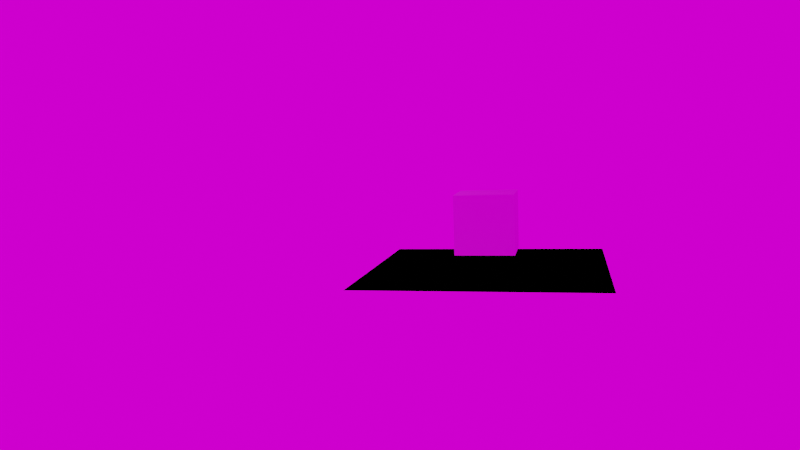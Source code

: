 # Source: 4_hdri.blend  (saved by Blender 3.3.6; exported with 4.5.12 LTS)
import bpy
from mathutils import Matrix  # noqa: F401  (used for matrix-valued properties, if any)

bpy.ops.wm.read_factory_settings(use_empty=True)
scene = bpy.context.scene
scene.name = 'Scene'

# ---- collections
col_foreground = bpy.data.collections.new('foreground'); scene.collection.children.link(col_foreground)
col_background = bpy.data.collections.new('background'); scene.collection.children.link(col_background)

# ---- images (referenced by path relative to the original .blend; pixels are not part of the script)
import os
ASSET_DIR = os.environ.get("B2B_ASSET_DIR", "")  # directory of the original .blend (textures are referenced by path, not embedded)
HERE = os.path.dirname(os.path.abspath(__file__))  # packed textures are extracted next to this script under _unpacked/

def load_image(name, relpath, width, height, colorspace="sRGB"):
    """Load a texture the original file referenced (path relative to the .blend, or extracted next to this script)."""
    p = next((c for c in (os.path.join(HERE, relpath), os.path.join(ASSET_DIR, relpath)) if relpath and os.path.exists(c)), "")
    if p:
        img = bpy.data.images.load(p, check_existing=True)
        img.name = name
    else:  # same state as the original file: an image datablock whose file is absent (Cycles renders it pink)
        img = bpy.data.images.new(name, width, height)
        img.source = "FILE"
        img.filepath = "//" + (relpath or name)
    img.colorspace_settings.name = colorspace
    return img
img_texturescom_hdrpanorama014_header_jpg = load_image('TexturesCom_HDRPanorama014_header.jpg', 'hdri/TexturesCom_HDRPanorama014_header.jpg', 1024, 1024, 'sRGB')

# ---- world
world_world = bpy.data.worlds.new('World'); scene.world = world_world
world_world.use_nodes = True; world_world.node_tree.nodes.clear()
_N = world_world.node_tree.nodes; _L = world_world.node_tree.links
n0 = _N.new('ShaderNodeOutputWorld'); n0.name = 'World Output'; n0.location = (300, 300)
n1 = _N.new('ShaderNodeBackground'); n1.name = 'Background'; n1.location = (10, 300)
n2 = _N.new('ShaderNodeTexEnvironment'); n2.name = 'Environment Texture'; n2.location = (-280, 275)
n2.image = img_texturescom_hdrpanorama014_header_jpg
_L.new(n1.outputs[0], n0.inputs[0])
_L.new(n2.outputs[0], n1.inputs[0])
n0.is_active_output = True
world_world.color = (0.05088, 0.05088, 0.05088)
world_world.use_sun_shadow = False
world_world.sun_shadow_jitter_overblur = 0.0
world_world.light_settings.ao_factor = 0.05
world_world.light_settings.distance = 1.0

# ---- cameras
cam_camera = bpy.data.cameras.new('Camera')
cam_camera.clip_end = 100.0
cam_camera.lens = 43.27
cam_camera.sensor_width = 46.7
cam_camera.ortho_scale = 7.314
cam_camera.display_size = 0.2
cam_camera.show_background_images = True

# ---- lights
light_light = bpy.data.lights.new('Light', 'POINT')
light_light.transmission_factor = 0.0
light_light.shadow_soft_size = 0.25
light_light.shadow_maximum_resolution = 0.006
light_light.use_absolute_resolution = True

# ---- meshes
me_cube = bpy.data.meshes.new('Cube')
me_cube.from_pydata([(-1.0, -1.0, -1.0), (1.0, -1.0, -1.0), (1.0, 1.0, -1.0), (-1.0, 1.0, -1.0), (-1.0, -1.0, 1.0), (1.0, -1.0, 1.0), (1.0, 1.0, 1.0), (-1.0, 1.0, 1.0)], [], [(0, 1, 2, 3), (4, 7, 6, 5), (0, 4, 5, 1), (1, 5, 6, 2), (2, 6, 7, 3), (3, 7, 4, 0)])
me_cube.update()
me_ground = bpy.data.meshes.new('Ground')
me_ground.from_pydata([(-4.0, -4.0, 0.0), (4.0, -4.0, 0.0), (4.0, 4.0, 0.0), (-4.0, 4.0, 0.0)], [], [(0, 1, 2, 3)])
me_ground.update()

# ---- objects
ob_camera = bpy.data.objects.new('Camera', cam_camera)
ob_light = bpy.data.objects.new('Light', light_light)
ob_cube = bpy.data.objects.new('Cube', me_cube)
ob_ground = bpy.data.objects.new('Ground', me_ground)

# ---- transforms, parenting, visibility, modifiers, constraints
ob_camera.location = (-2.631, 25.16, 4.667)
ob_camera.rotation_euler = (1.448, 0.03618, 3.359)
ob_camera.scale = (4.388, 4.388, 4.388)
ob_camera.lock_rotations_4d = False
ob_camera.empty_display_type = 'ARROWS'
ob_camera.color = (0.0, 0.0, 0.0, 0.0)
ob_camera.display_type = 'WIRE'
ob_camera.lineart.crease_threshold = 0.0
_c = ob_camera.constraints.new('CAMERA_SOLVER'); _c.name = 'Camera Solver'
ob_light.location = (4.076, 1.005, 5.904)
ob_cube.location = (0.0, 0.0, 1.572)
ob_ground.location = (0.0, 0.0, 0.0)
ob_ground.is_shadow_catcher = True

# ---- collection membership
col_foreground.objects.link(ob_camera)
col_foreground.objects.link(ob_light)
col_foreground.objects.link(ob_cube)
col_background.objects.link(ob_light)
col_background.objects.link(ob_ground)
def _layer_coll(name, lc=None):
    lc = lc or bpy.context.view_layer.layer_collection
    for c in lc.children:
        if c.name == name: return c
        r = _layer_coll(name, c)
        if r: return r
_layer_coll('background').holdout = True

# ---- scene / render settings (as saved in the file)
scene.camera = ob_camera
scene.frame_start = 1; scene.frame_end = 131; scene.frame_set(1)
scene.render.engine = 'CYCLES'
scene.render.resolution_x = 1280
scene.render.resolution_y = 720
scene.render.resolution_percentage = 75
scene.render.film_transparent = True
scene.render.use_motion_blur = True
scene.cycles.samples = 20
scene.cycles.sampling_pattern = 'TABULATED_SOBOL'
scene.cycles.use_light_tree = False
scene.view_settings.view_transform = 'Filmic'
bpy.context.view_layer.update()
